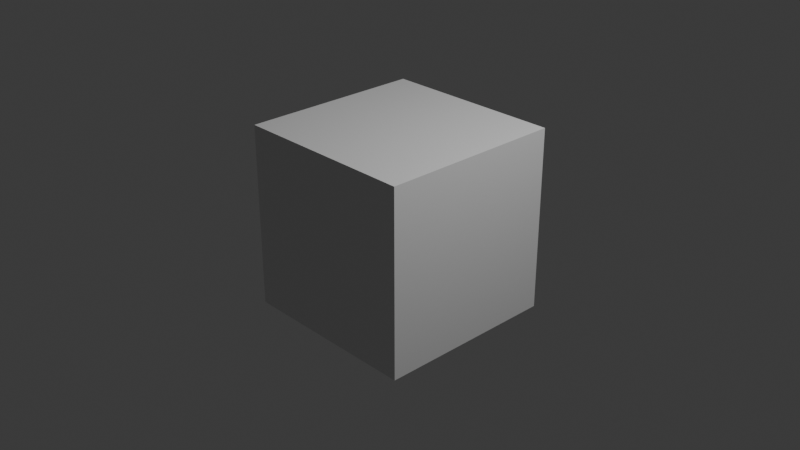 # Source: test.blend  (saved by Blender 4.0.36; exported with 4.5.12 LTS)
import bpy
from mathutils import Matrix  # noqa: F401  (used for matrix-valued properties, if any)

bpy.ops.wm.read_factory_settings(use_empty=True)
scene = bpy.context.scene
scene.name = 'Scene'

# ---- collections
col_collection = bpy.data.collections.new('Collection'); scene.collection.children.link(col_collection)

# ---- materials (node trees are filled in below, after node groups)
mat_material = bpy.data.materials.new('Material')
mat_material.alpha_threshold = 0.0
mat_material.roughness = 0.5
mat_material.line_color = (0.0, 0.0, 0.0, 1.0)

# ---- material node trees
mat_material.use_nodes = True; mat_material.node_tree.nodes.clear()
_N = mat_material.node_tree.nodes; _L = mat_material.node_tree.links
n0 = _N.new('ShaderNodeOutputMaterial'); n0.name = 'Material Output'; n0.location = (300, 300)
n1 = _N.new('ShaderNodeBsdfPrincipled'); n1.name = 'Principled BSDF'; n1.location = (10, 300)
n1.inputs[3].default_value = 1.45
_L.new(n1.outputs[0], n0.inputs[0])
n0.is_active_output = True

# ---- world
world_world = bpy.data.worlds.new('World'); scene.world = world_world
world_world.use_nodes = True; world_world.node_tree.nodes.clear()
_N = world_world.node_tree.nodes; _L = world_world.node_tree.links
n0 = _N.new('ShaderNodeOutputWorld'); n0.name = 'World Output'; n0.location = (300, 300)
n1 = _N.new('ShaderNodeBackground'); n1.name = 'Background'; n1.location = (10, 300)
n1.inputs[0].default_value = (0.05088, 0.05088, 0.05088, 1.0)
_L.new(n1.outputs[0], n0.inputs[0])
n0.is_active_output = True
world_world.color = (0.05088, 0.05088, 0.05088)
world_world.use_sun_shadow = False
world_world.sun_shadow_jitter_overblur = 0.0

# ---- cameras
cam_camera = bpy.data.cameras.new('Camera')
cam_camera.clip_end = 100.0
cam_camera.ortho_scale = 7.314

# ---- lights
light_light = bpy.data.lights.new('Light', 'POINT')
light_light.transmission_factor = 0.0
light_light.use_soft_falloff = False
light_light.energy = 1000.0
light_light.shadow_soft_size = 0.1
light_light.shadow_maximum_resolution = 0.006
light_light.use_absolute_resolution = True

# ---- meshes
me_cube = bpy.data.meshes.new('Cube')
me_cube.from_pydata([(1.0, 1.0, 1.0), (1.0, 1.0, -1.0), (1.0, -1.0, 1.0), (1.0, -1.0, -1.0), (-1.0, 1.0, 1.0), (-1.0, 1.0, -1.0), (-1.0, -1.0, 1.0), (-1.0, -1.0, -1.0)], [], [(0, 4, 6, 2), (3, 2, 6, 7), (7, 6, 4, 5), (5, 1, 3, 7), (1, 0, 2, 3), (5, 4, 0, 1)])
_uv = me_cube.uv_layers.new(name='UVMap')
_uv.uv.foreach_set('vector', [0.625, 0.5, 0.875, 0.5, 0.875, 0.75, 0.625, 0.75, 0.375, 0.75, 0.625, 0.75, 0.625, 1.0, 0.375, 1.0, 0.375, 0.0, 0.625, 0.0, 0.625, 0.25, 0.375, 0.25, 0.125, 0.5, 0.375, 0.5, 0.375, 0.75, 0.125, 0.75, 0.375, 0.5, 0.625, 0.5, 0.625, 0.75, 0.375, 0.75, 0.375, 0.25, 0.625, 0.25, 0.625, 0.5, 0.375, 0.5])
me_cube.materials.append(mat_material)
me_cube.use_mirror_vertex_groups = False
me_cube.update()

# ---- objects
ob_cube = bpy.data.objects.new('Cube', me_cube)
ob_light = bpy.data.objects.new('Light', light_light)
ob_camera = bpy.data.objects.new('Camera', cam_camera)

# ---- transforms, parenting, visibility, modifiers, constraints
ob_cube.location = (0.0, 0.0, 0.0)
ob_cube.lock_rotations_4d = False
ob_cube.empty_display_type = 'ARROWS'
ob_cube.lineart.crease_threshold = 0.0
ob_light.location = (4.076, 1.005, 5.904)
ob_light.rotation_euler = (0.6503, 0.05522, 1.866)
ob_light.lock_rotations_4d = False
ob_light.empty_display_type = 'ARROWS'
ob_light.color = (0.0, 0.0, 0.0, 0.0)
ob_light.lineart.crease_threshold = 0.0
ob_camera.location = (7.359, -6.926, 4.958)
ob_camera.rotation_euler = (1.109, 0.0, 0.8149)
ob_camera.lock_rotations_4d = False
ob_camera.empty_display_type = 'ARROWS'
ob_camera.color = (0.0, 0.0, 0.0, 0.0)
ob_camera.display_type = 'WIRE'
ob_camera.lineart.crease_threshold = 0.0

# ---- collection membership
col_collection.objects.link(ob_cube)
col_collection.objects.link(ob_light)
col_collection.objects.link(ob_camera)

# ---- scene / render settings (as saved in the file)
scene.camera = ob_camera
scene.frame_start = 1; scene.frame_end = 250; scene.frame_set(66)
scene.render.engine = 'CYCLES'
scene.cycles.samples = 1024
scene.cycles.sampling_pattern = 'TABULATED_SOBOL'
bpy.context.view_layer.update()
